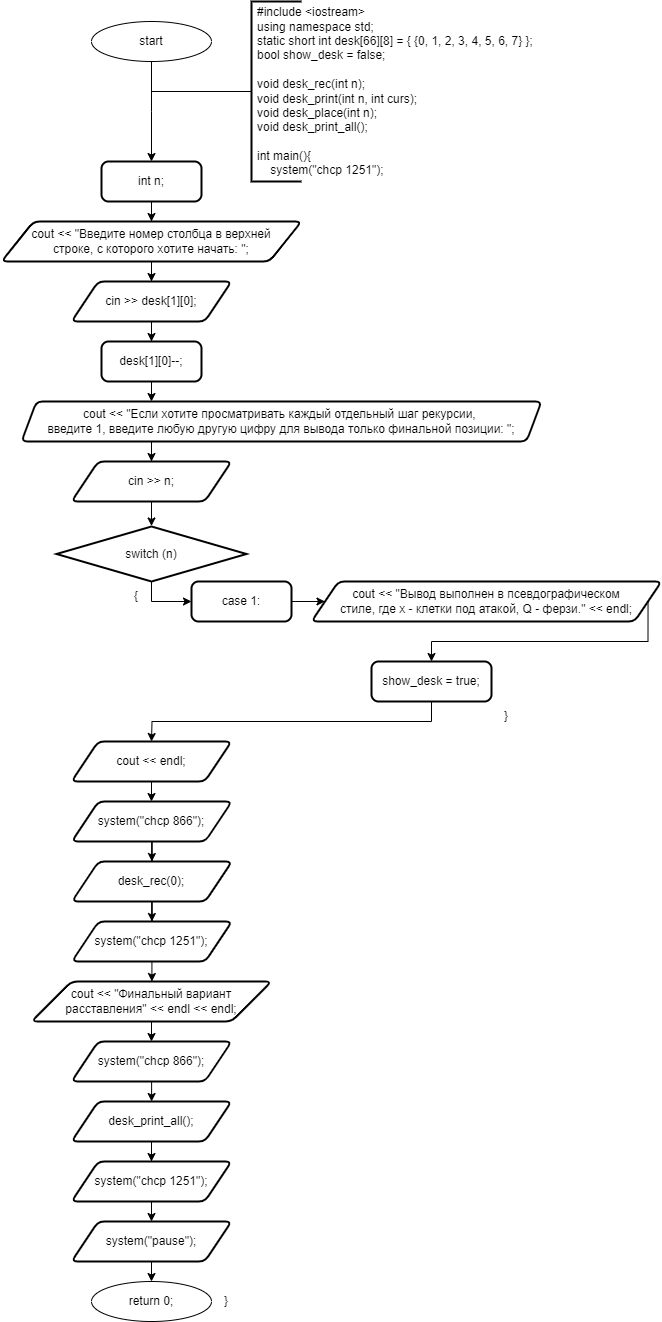

The diagram above was exported from draw.io. Its source (the exported page's mxGraphModel, read from the mxfile embedded in the PNG):
<mxGraphModel dx="712" dy="828" grid="1" gridSize="10" guides="1" tooltips="1" connect="1" arrows="1" fold="1" page="1" pageScale="1" pageWidth="827" pageHeight="1169" math="0" shadow="0">
  <root>
    <mxCell id="0" />
    <mxCell id="1" parent="0" />
    <mxCell id="59hERydLF0PkMegEaoaK-1" value="start" style="ellipse;whiteSpace=wrap;html=1;" parent="1" vertex="1">
      <mxGeometry x="180" y="80" width="120" height="40" as="geometry" />
    </mxCell>
    <mxCell id="59hERydLF0PkMegEaoaK-2" value="" style="endArrow=classic;html=1;rounded=0;labelBackgroundColor=default;strokeColor=default;align=center;verticalAlign=middle;fontFamily=Helvetica;fontSize=11;fontColor=default;shape=connector;edgeStyle=orthogonalEdgeStyle;exitX=0.5;exitY=1;exitDx=0;exitDy=0;" parent="1" source="59hERydLF0PkMegEaoaK-1" edge="1">
      <mxGeometry width="50" height="50" relative="1" as="geometry">
        <mxPoint x="290.29" y="190" as="sourcePoint" />
        <mxPoint x="240" y="220" as="targetPoint" />
      </mxGeometry>
    </mxCell>
    <mxCell id="59hERydLF0PkMegEaoaK-3" style="edgeStyle=orthogonalEdgeStyle;rounded=0;orthogonalLoop=1;jettySize=auto;html=1;exitX=0;exitY=0.5;exitDx=0;exitDy=0;exitPerimeter=0;endArrow=none;endFill=0;strokeWidth=1;" parent="1" source="59hERydLF0PkMegEaoaK-4" edge="1">
      <mxGeometry relative="1" as="geometry">
        <mxPoint x="240" y="150" as="targetPoint" />
        <mxPoint x="300" y="150" as="sourcePoint" />
      </mxGeometry>
    </mxCell>
    <mxCell id="59hERydLF0PkMegEaoaK-4" value="" style="strokeWidth=2;html=1;shape=mxgraph.flowchart.annotation_1;align=left;pointerEvents=1;" parent="1" vertex="1">
      <mxGeometry x="340" y="60" width="50" height="180" as="geometry" />
    </mxCell>
    <mxCell id="59hERydLF0PkMegEaoaK-5" value="#include &amp;lt;iostream&amp;gt;&lt;br&gt;using namespace std;&lt;br&gt;&lt;div&gt;static short int desk[66][8] = { {0, 1, 2, 3, 4, 5, 6, 7} };&lt;/div&gt;&lt;div&gt;bool show_desk = false;&lt;/div&gt;&lt;div&gt;&lt;br&gt;&lt;/div&gt;&lt;div&gt;&lt;div&gt;void desk_rec(int n);&lt;/div&gt;&lt;div&gt;void desk_print(int n, int curs);&lt;/div&gt;&lt;div&gt;void desk_place(int n);&lt;/div&gt;&lt;div&gt;void desk_print_all();&lt;/div&gt;&lt;/div&gt;&lt;div&gt;&lt;br&gt;&lt;/div&gt;int main(){&lt;br&gt;&lt;span style=&quot;&quot;&gt;&lt;span style=&quot;&quot;&gt;&amp;nbsp;&amp;nbsp;&amp;nbsp;&amp;nbsp;&lt;/span&gt;&lt;/span&gt;system(&quot;chcp 1251&quot;);" style="text;strokeColor=none;fillColor=none;align=left;verticalAlign=middle;spacingLeft=4;spacingRight=4;overflow=hidden;points=[[0,0.5],[1,0.5]];portConstraint=eastwest;rotatable=0;whiteSpace=wrap;html=1;" parent="1" vertex="1">
      <mxGeometry x="340" y="60" width="330" height="180" as="geometry" />
    </mxCell>
    <mxCell id="59hERydLF0PkMegEaoaK-7" style="edgeStyle=orthogonalEdgeStyle;rounded=0;orthogonalLoop=1;jettySize=auto;html=1;exitX=0.5;exitY=1;exitDx=0;exitDy=0;" parent="1" source="59hERydLF0PkMegEaoaK-6" target="59hERydLF0PkMegEaoaK-8" edge="1">
      <mxGeometry relative="1" as="geometry">
        <mxPoint x="240" y="300" as="targetPoint" />
      </mxGeometry>
    </mxCell>
    <mxCell id="59hERydLF0PkMegEaoaK-6" value="int n;" style="rounded=1;whiteSpace=wrap;html=1;absoluteArcSize=1;arcSize=14;strokeWidth=2;" parent="1" vertex="1">
      <mxGeometry x="190" y="220" width="100" height="40" as="geometry" />
    </mxCell>
    <mxCell id="59hERydLF0PkMegEaoaK-9" style="edgeStyle=orthogonalEdgeStyle;rounded=0;orthogonalLoop=1;jettySize=auto;html=1;exitX=0.5;exitY=1;exitDx=0;exitDy=0;" parent="1" source="59hERydLF0PkMegEaoaK-8" target="59hERydLF0PkMegEaoaK-10" edge="1">
      <mxGeometry relative="1" as="geometry">
        <mxPoint x="240" y="360" as="targetPoint" />
      </mxGeometry>
    </mxCell>
    <mxCell id="59hERydLF0PkMegEaoaK-8" value="cout &amp;lt;&amp;lt; &quot;Введите номер столбца в верхней &lt;br&gt;строке, с которого хотите начать: &quot;;" style="shape=parallelogram;html=1;strokeWidth=2;perimeter=parallelogramPerimeter;whiteSpace=wrap;rounded=1;arcSize=12;size=0.10714285714285776;" parent="1" vertex="1">
      <mxGeometry x="90" y="280" width="300" height="40" as="geometry" />
    </mxCell>
    <mxCell id="59hERydLF0PkMegEaoaK-11" style="edgeStyle=orthogonalEdgeStyle;rounded=0;orthogonalLoop=1;jettySize=auto;html=1;exitX=0.5;exitY=1;exitDx=0;exitDy=0;" parent="1" source="59hERydLF0PkMegEaoaK-10" target="59hERydLF0PkMegEaoaK-12" edge="1">
      <mxGeometry relative="1" as="geometry">
        <mxPoint x="240" y="420" as="targetPoint" />
      </mxGeometry>
    </mxCell>
    <mxCell id="59hERydLF0PkMegEaoaK-10" value="cin &amp;gt;&amp;gt; desk[1][0];" style="shape=parallelogram;html=1;strokeWidth=2;perimeter=parallelogramPerimeter;whiteSpace=wrap;rounded=1;arcSize=12;size=0.16666666666666666;" parent="1" vertex="1">
      <mxGeometry x="160" y="340" width="160" height="40" as="geometry" />
    </mxCell>
    <mxCell id="59hERydLF0PkMegEaoaK-13" style="edgeStyle=orthogonalEdgeStyle;rounded=0;orthogonalLoop=1;jettySize=auto;html=1;exitX=0.5;exitY=1;exitDx=0;exitDy=0;entryX=0.25;entryY=0;entryDx=0;entryDy=0;" parent="1" source="59hERydLF0PkMegEaoaK-12" target="59hERydLF0PkMegEaoaK-14" edge="1">
      <mxGeometry relative="1" as="geometry">
        <mxPoint x="240" y="480" as="targetPoint" />
      </mxGeometry>
    </mxCell>
    <mxCell id="59hERydLF0PkMegEaoaK-12" value="desk[1][0]--;" style="rounded=1;whiteSpace=wrap;html=1;absoluteArcSize=1;arcSize=14;strokeWidth=2;" parent="1" vertex="1">
      <mxGeometry x="190" y="400" width="100" height="40" as="geometry" />
    </mxCell>
    <mxCell id="59hERydLF0PkMegEaoaK-15" style="edgeStyle=orthogonalEdgeStyle;rounded=0;orthogonalLoop=1;jettySize=auto;html=1;exitX=0.25;exitY=1;exitDx=0;exitDy=0;" parent="1" source="59hERydLF0PkMegEaoaK-14" target="59hERydLF0PkMegEaoaK-16" edge="1">
      <mxGeometry relative="1" as="geometry">
        <mxPoint x="240" y="540" as="targetPoint" />
      </mxGeometry>
    </mxCell>
    <mxCell id="59hERydLF0PkMegEaoaK-14" value="&lt;div&gt;cout &amp;lt;&amp;lt; &quot;Если хотите просматривать каждый отдельный шаг рекурсии,&amp;nbsp;&lt;/div&gt;&lt;div&gt;введите 1, введите любую другую цифру для вывода только финальной позиции: &quot;;&lt;/div&gt;" style="shape=parallelogram;html=1;strokeWidth=2;perimeter=parallelogramPerimeter;whiteSpace=wrap;rounded=1;arcSize=12;size=0.028846153846153848;" parent="1" vertex="1">
      <mxGeometry x="110" y="460" width="520" height="40" as="geometry" />
    </mxCell>
    <mxCell id="59hERydLF0PkMegEaoaK-16" value="cin &gt;&gt; n;" style="shape=parallelogram;html=1;strokeWidth=2;perimeter=parallelogramPerimeter;whiteSpace=wrap;rounded=1;arcSize=12;size=0.16666666666666666;" parent="1" vertex="1">
      <mxGeometry x="160" y="520" width="160" height="40" as="geometry" />
    </mxCell>
    <mxCell id="59hERydLF0PkMegEaoaK-23" style="edgeStyle=orthogonalEdgeStyle;rounded=0;orthogonalLoop=1;jettySize=auto;html=1;exitX=0.5;exitY=1;exitDx=0;exitDy=0;entryX=0.5;entryY=0;entryDx=0;entryDy=0;entryPerimeter=0;" parent="1" source="59hERydLF0PkMegEaoaK-16" edge="1">
      <mxGeometry relative="1" as="geometry">
        <mxPoint x="240" y="584.5" as="targetPoint" />
      </mxGeometry>
    </mxCell>
    <mxCell id="59hERydLF0PkMegEaoaK-24" style="edgeStyle=orthogonalEdgeStyle;rounded=0;orthogonalLoop=1;jettySize=auto;html=1;exitX=0.5;exitY=1;exitDx=0;exitDy=0;exitPerimeter=0;entryX=0;entryY=0.5;entryDx=0;entryDy=0;" parent="1" source="59hERydLF0PkMegEaoaK-25" target="59hERydLF0PkMegEaoaK-27" edge="1">
      <mxGeometry relative="1" as="geometry">
        <mxPoint x="235.47619047619048" y="809.9999999999995" as="targetPoint" />
      </mxGeometry>
    </mxCell>
    <mxCell id="59hERydLF0PkMegEaoaK-25" value="switch (n)" style="strokeWidth=2;html=1;shape=mxgraph.flowchart.decision;whiteSpace=wrap;" parent="1" vertex="1">
      <mxGeometry x="145" y="585" width="190" height="55" as="geometry" />
    </mxCell>
    <mxCell id="59hERydLF0PkMegEaoaK-26" style="edgeStyle=orthogonalEdgeStyle;rounded=0;orthogonalLoop=1;jettySize=auto;html=1;exitX=1;exitY=0.5;exitDx=0;exitDy=0;" parent="1" source="59hERydLF0PkMegEaoaK-27" target="59hERydLF0PkMegEaoaK-28" edge="1">
      <mxGeometry relative="1" as="geometry">
        <mxPoint x="420" y="660" as="targetPoint" />
      </mxGeometry>
    </mxCell>
    <mxCell id="59hERydLF0PkMegEaoaK-27" value="case 1:" style="rounded=1;whiteSpace=wrap;html=1;absoluteArcSize=1;arcSize=14;strokeWidth=2;" parent="1" vertex="1">
      <mxGeometry x="280" y="639.9999999999995" width="100" height="40" as="geometry" />
    </mxCell>
    <mxCell id="59hERydLF0PkMegEaoaK-29" style="edgeStyle=orthogonalEdgeStyle;rounded=0;orthogonalLoop=1;jettySize=auto;html=1;exitX=1;exitY=0.5;exitDx=0;exitDy=0;" parent="1" source="59hERydLF0PkMegEaoaK-28" target="59hERydLF0PkMegEaoaK-30" edge="1">
      <mxGeometry relative="1" as="geometry">
        <mxPoint x="760" y="679.9999999999998" as="targetPoint" />
      </mxGeometry>
    </mxCell>
    <mxCell id="59hERydLF0PkMegEaoaK-28" value="cout &amp;lt;&amp;lt; &quot;Вывод выполнен в псевдографическом &lt;br&gt;стиле,&amp;nbsp;где x - клетки под атакой, Q - ферзи.&quot; &amp;lt;&amp;lt; endl;" style="shape=parallelogram;html=1;strokeWidth=2;perimeter=parallelogramPerimeter;whiteSpace=wrap;rounded=1;arcSize=12;size=0.07692307692307693;" parent="1" vertex="1">
      <mxGeometry x="400" y="640" width="350" height="40" as="geometry" />
    </mxCell>
    <mxCell id="59hERydLF0PkMegEaoaK-31" style="edgeStyle=orthogonalEdgeStyle;rounded=0;orthogonalLoop=1;jettySize=auto;html=1;exitX=0.5;exitY=1;exitDx=0;exitDy=0;" parent="1" source="59hERydLF0PkMegEaoaK-30" edge="1">
      <mxGeometry relative="1" as="geometry">
        <mxPoint x="240" y="799.9999999999998" as="targetPoint" />
      </mxGeometry>
    </mxCell>
    <mxCell id="59hERydLF0PkMegEaoaK-30" value="show_desk = true;" style="rounded=1;whiteSpace=wrap;html=1;absoluteArcSize=1;arcSize=14;strokeWidth=2;" parent="1" vertex="1">
      <mxGeometry x="460" y="720" width="120" height="40" as="geometry" />
    </mxCell>
    <mxCell id="59hERydLF0PkMegEaoaK-33" value="{" style="text;html=1;strokeColor=none;fillColor=none;align=center;verticalAlign=middle;whiteSpace=wrap;rounded=0;" parent="1" vertex="1">
      <mxGeometry x="210" y="640" width="30" height="30" as="geometry" />
    </mxCell>
    <mxCell id="59hERydLF0PkMegEaoaK-34" value="}" style="text;html=1;strokeColor=none;fillColor=none;align=center;verticalAlign=middle;whiteSpace=wrap;rounded=0;" parent="1" vertex="1">
      <mxGeometry x="580" y="760" width="30" height="30" as="geometry" />
    </mxCell>
    <mxCell id="59hERydLF0PkMegEaoaK-36" style="edgeStyle=orthogonalEdgeStyle;rounded=0;orthogonalLoop=1;jettySize=auto;html=1;exitX=0.5;exitY=1;exitDx=0;exitDy=0;" parent="1" source="59hERydLF0PkMegEaoaK-35" target="59hERydLF0PkMegEaoaK-37" edge="1">
      <mxGeometry relative="1" as="geometry">
        <mxPoint x="240.35294117647072" y="880" as="targetPoint" />
      </mxGeometry>
    </mxCell>
    <mxCell id="59hERydLF0PkMegEaoaK-35" value="cout &amp;lt;&amp;lt; endl;" style="shape=parallelogram;html=1;strokeWidth=2;perimeter=parallelogramPerimeter;whiteSpace=wrap;rounded=1;arcSize=12;size=0.16666666666666666;" parent="1" vertex="1">
      <mxGeometry x="160" y="800" width="160" height="40" as="geometry" />
    </mxCell>
    <mxCell id="59hERydLF0PkMegEaoaK-38" style="edgeStyle=orthogonalEdgeStyle;rounded=0;orthogonalLoop=1;jettySize=auto;html=1;exitX=0.5;exitY=1;exitDx=0;exitDy=0;" parent="1" source="59hERydLF0PkMegEaoaK-37" target="59hERydLF0PkMegEaoaK-39" edge="1">
      <mxGeometry relative="1" as="geometry">
        <mxPoint x="240.42857142857156" y="940" as="targetPoint" />
      </mxGeometry>
    </mxCell>
    <mxCell id="59hERydLF0PkMegEaoaK-37" value="system(&quot;chcp 866&quot;);" style="shape=parallelogram;html=1;strokeWidth=2;perimeter=parallelogramPerimeter;whiteSpace=wrap;rounded=1;arcSize=12;size=0.16666666666666666;" parent="1" vertex="1">
      <mxGeometry x="160.35294117647072" y="860" width="160" height="40" as="geometry" />
    </mxCell>
    <mxCell id="59hERydLF0PkMegEaoaK-40" style="edgeStyle=orthogonalEdgeStyle;rounded=0;orthogonalLoop=1;jettySize=auto;html=1;exitX=0.5;exitY=1;exitDx=0;exitDy=0;" parent="1" source="59hERydLF0PkMegEaoaK-39" target="59hERydLF0PkMegEaoaK-41" edge="1">
      <mxGeometry relative="1" as="geometry">
        <mxPoint x="240.42857142857156" y="1000" as="targetPoint" />
      </mxGeometry>
    </mxCell>
    <mxCell id="59hERydLF0PkMegEaoaK-39" value="desk_rec(0);" style="shape=parallelogram;html=1;strokeWidth=2;perimeter=parallelogramPerimeter;whiteSpace=wrap;rounded=1;arcSize=12;size=0.16666666666666666;" parent="1" vertex="1">
      <mxGeometry x="160.42857142857156" y="920" width="160" height="40" as="geometry" />
    </mxCell>
    <mxCell id="59hERydLF0PkMegEaoaK-42" style="edgeStyle=orthogonalEdgeStyle;rounded=0;orthogonalLoop=1;jettySize=auto;html=1;exitX=0.5;exitY=1;exitDx=0;exitDy=0;" parent="1" source="59hERydLF0PkMegEaoaK-41" target="59hERydLF0PkMegEaoaK-43" edge="1">
      <mxGeometry relative="1" as="geometry">
        <mxPoint x="240" y="1060" as="targetPoint" />
      </mxGeometry>
    </mxCell>
    <mxCell id="59hERydLF0PkMegEaoaK-41" value="system(&quot;chcp 1251&quot;);" style="shape=parallelogram;html=1;strokeWidth=2;perimeter=parallelogramPerimeter;whiteSpace=wrap;rounded=1;arcSize=12;size=0.16666666666666666;" parent="1" vertex="1">
      <mxGeometry x="160.42857142857156" y="980" width="160" height="40" as="geometry" />
    </mxCell>
    <mxCell id="59hERydLF0PkMegEaoaK-44" style="edgeStyle=orthogonalEdgeStyle;rounded=0;orthogonalLoop=1;jettySize=auto;html=1;exitX=0.5;exitY=1;exitDx=0;exitDy=0;" parent="1" source="59hERydLF0PkMegEaoaK-43" target="59hERydLF0PkMegEaoaK-45" edge="1">
      <mxGeometry relative="1" as="geometry">
        <mxPoint x="240.1034482758621" y="1120" as="targetPoint" />
      </mxGeometry>
    </mxCell>
    <mxCell id="59hERydLF0PkMegEaoaK-43" value="cout &lt;&lt; &quot;Финальный вариант расставления&quot; &lt;&lt; endl &lt;&lt; endl;" style="shape=parallelogram;html=1;strokeWidth=2;perimeter=parallelogramPerimeter;whiteSpace=wrap;rounded=1;arcSize=12;size=0.16666666666666666;" parent="1" vertex="1">
      <mxGeometry x="120" y="1040" width="240" height="40" as="geometry" />
    </mxCell>
    <mxCell id="59hERydLF0PkMegEaoaK-46" style="edgeStyle=orthogonalEdgeStyle;rounded=0;orthogonalLoop=1;jettySize=auto;html=1;exitX=0.5;exitY=1;exitDx=0;exitDy=0;" parent="1" source="59hERydLF0PkMegEaoaK-45" target="59hERydLF0PkMegEaoaK-47" edge="1">
      <mxGeometry relative="1" as="geometry">
        <mxPoint x="240" y="1180" as="targetPoint" />
      </mxGeometry>
    </mxCell>
    <mxCell id="59hERydLF0PkMegEaoaK-45" value="system(&quot;chcp 866&quot;);" style="shape=parallelogram;html=1;strokeWidth=2;perimeter=parallelogramPerimeter;whiteSpace=wrap;rounded=1;arcSize=12;size=0.16666666666666666;" parent="1" vertex="1">
      <mxGeometry x="160.1034482758621" y="1100" width="160" height="40" as="geometry" />
    </mxCell>
    <mxCell id="59hERydLF0PkMegEaoaK-48" style="edgeStyle=orthogonalEdgeStyle;rounded=0;orthogonalLoop=1;jettySize=auto;html=1;exitX=0.5;exitY=1;exitDx=0;exitDy=0;" parent="1" source="59hERydLF0PkMegEaoaK-47" target="59hERydLF0PkMegEaoaK-49" edge="1">
      <mxGeometry relative="1" as="geometry">
        <mxPoint x="240" y="1240" as="targetPoint" />
      </mxGeometry>
    </mxCell>
    <mxCell id="59hERydLF0PkMegEaoaK-47" value="desk_print_all();" style="shape=parallelogram;html=1;strokeWidth=2;perimeter=parallelogramPerimeter;whiteSpace=wrap;rounded=1;arcSize=12;size=0.16666666666666666;" parent="1" vertex="1">
      <mxGeometry x="160" y="1160" width="160" height="40" as="geometry" />
    </mxCell>
    <mxCell id="59hERydLF0PkMegEaoaK-51" style="edgeStyle=orthogonalEdgeStyle;rounded=0;orthogonalLoop=1;jettySize=auto;html=1;exitX=0.5;exitY=1;exitDx=0;exitDy=0;entryX=0.5;entryY=0;entryDx=0;entryDy=0;" parent="1" source="59hERydLF0PkMegEaoaK-49" target="59hERydLF0PkMegEaoaK-50" edge="1">
      <mxGeometry relative="1" as="geometry" />
    </mxCell>
    <mxCell id="59hERydLF0PkMegEaoaK-49" value="system(&quot;chcp 1251&quot;);" style="shape=parallelogram;html=1;strokeWidth=2;perimeter=parallelogramPerimeter;whiteSpace=wrap;rounded=1;arcSize=12;size=0.16666666666666666;" parent="1" vertex="1">
      <mxGeometry x="160" y="1220" width="160" height="40" as="geometry" />
    </mxCell>
    <mxCell id="59hERydLF0PkMegEaoaK-53" style="edgeStyle=orthogonalEdgeStyle;rounded=0;orthogonalLoop=1;jettySize=auto;html=1;exitX=0.5;exitY=1;exitDx=0;exitDy=0;entryX=0.5;entryY=0;entryDx=0;entryDy=0;" parent="1" source="59hERydLF0PkMegEaoaK-50" target="59hERydLF0PkMegEaoaK-52" edge="1">
      <mxGeometry relative="1" as="geometry" />
    </mxCell>
    <mxCell id="59hERydLF0PkMegEaoaK-50" value="system(&quot;pause&quot;);" style="shape=parallelogram;html=1;strokeWidth=2;perimeter=parallelogramPerimeter;whiteSpace=wrap;rounded=1;arcSize=12;size=0.16666666666666666;" parent="1" vertex="1">
      <mxGeometry x="160" y="1280" width="160" height="40" as="geometry" />
    </mxCell>
    <mxCell id="59hERydLF0PkMegEaoaK-52" value="return 0;" style="ellipse;whiteSpace=wrap;html=1;" parent="1" vertex="1">
      <mxGeometry x="180" y="1340" width="120" height="40" as="geometry" />
    </mxCell>
    <mxCell id="59hERydLF0PkMegEaoaK-55" value="}" style="text;html=1;strokeColor=none;fillColor=none;align=center;verticalAlign=middle;whiteSpace=wrap;rounded=0;" parent="1" vertex="1">
      <mxGeometry x="300" y="1345" width="30" height="30" as="geometry" />
    </mxCell>
  </root>
</mxGraphModel>